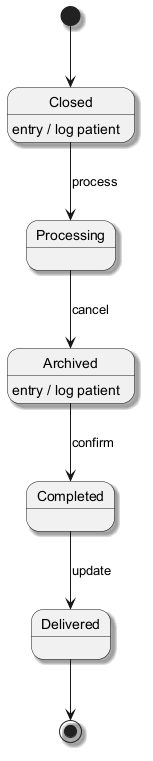

The diagram above was rendered by PlantUML. Its source (embedded in the PNG):
@startuml
skinparam backgroundColor #FFFFFF
skinparam classBackgroundColor #F3E5F5
skinparam classBorderColor #6A1B9A
skinparam shadowing true
[*] --> Closed
Closed --> Processing : process
Closed : entry / log patient
Processing --> Archived : cancel
Archived --> Completed : confirm
Archived : entry / log patient
Completed --> Delivered : update
Delivered --> [*]
@enduml